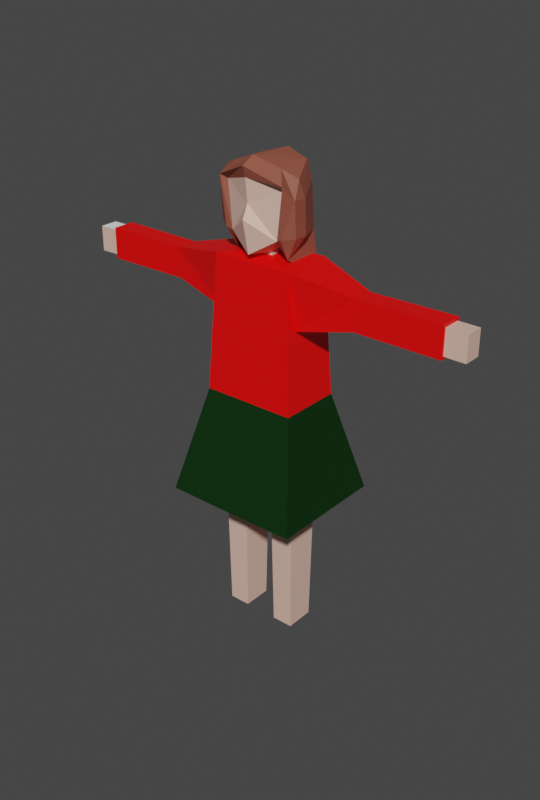 # Source: Kenzie.blend  (saved by Blender 3.0.42; exported with 4.5.12 LTS)
import bpy
from mathutils import Matrix  # noqa: F401  (used for matrix-valued properties, if any)

bpy.ops.wm.read_factory_settings(use_empty=True)
scene = bpy.context.scene
scene.name = 'Scene'

# ---- collections
col_collection = bpy.data.collections.new('Collection'); scene.collection.children.link(col_collection)

# ---- materials (node trees are filled in below, after node groups)
mat_material = bpy.data.materials.new('Material')
mat_material.alpha_threshold = 0.0
mat_material.use_transparent_shadow = False
mat_material.line_color = (0.0, 0.0, 0.0, 1.0)
mat_hair = bpy.data.materials.new('hair')
mat_hair.use_transparent_shadow = False
mat_shirt = bpy.data.materials.new('Shirt')
mat_shirt.use_transparent_shadow = False
mat_void = bpy.data.materials.new('void')
mat_void.use_transparent_shadow = False
mat_skirt = bpy.data.materials.new('Skirt')
mat_skirt.use_transparent_shadow = False
mat_material_001 = bpy.data.materials.new('Material.001')
mat_material_001.use_transparent_shadow = False

# ---- material node trees
mat_material.use_nodes = True; mat_material.node_tree.nodes.clear()
_N = mat_material.node_tree.nodes; _L = mat_material.node_tree.links
n0 = _N.new('ShaderNodeOutputMaterial'); n0.name = 'Material Output'; n0.location = (300, 300)
n1 = _N.new('ShaderNodeBsdfPrincipled'); n1.name = 'Principled BSDF'; n1.location = (10, 300)
n1.distribution = 'GGX'
n1.subsurface_method = 'RANDOM_WALK_SKIN'
n1.inputs[0].default_value = (1.0, 1.0, 1.0, 1.0)
n1.inputs[2].default_value = 0.4
n1.inputs[3].default_value = 1.45
n1.inputs[27].default_value = (0.0, 0.0, 0.0, 1.0)
n1.inputs[28].default_value = 1.0
_L.new(n1.outputs[0], n0.inputs[0])
n0.is_active_output = True
mat_hair.use_nodes = True; mat_hair.node_tree.nodes.clear()
_N = mat_hair.node_tree.nodes; _L = mat_hair.node_tree.links
n0 = _N.new('ShaderNodeBsdfPrincipled'); n0.name = 'Principled BSDF'; n0.location = (10, 300)
n0.distribution = 'GGX'
n0.subsurface_method = 'RANDOM_WALK_SKIN'
n0.inputs[0].default_value = (0.2883, 0.08279, 0.05181, 1.0)
n0.inputs[3].default_value = 1.45
n0.inputs[27].default_value = (0.0, 0.0, 0.0, 1.0)
n0.inputs[28].default_value = 1.0
n1 = _N.new('ShaderNodeOutputMaterial'); n1.name = 'Material Output'; n1.location = (300, 300)
_L.new(n0.outputs[0], n1.inputs[0])
n1.is_active_output = True
mat_shirt.use_nodes = True; mat_shirt.node_tree.nodes.clear()
_N = mat_shirt.node_tree.nodes; _L = mat_shirt.node_tree.links
n0 = _N.new('ShaderNodeBsdfPrincipled'); n0.name = 'Principled BSDF'; n0.location = (10, 300)
n0.distribution = 'GGX'
n0.subsurface_method = 'RANDOM_WALK_SKIN'
n0.inputs[0].default_value = (1.0, 0.0, 0.0, 1.0)
n0.inputs[3].default_value = 1.45
n0.inputs[27].default_value = (0.0, 0.0, 0.0, 1.0)
n0.inputs[28].default_value = 1.0
n1 = _N.new('ShaderNodeOutputMaterial'); n1.name = 'Material Output'; n1.location = (300, 300)
_L.new(n0.outputs[0], n1.inputs[0])
n1.is_active_output = True
mat_void.use_nodes = True; mat_void.node_tree.nodes.clear()
_N = mat_void.node_tree.nodes; _L = mat_void.node_tree.links
n0 = _N.new('ShaderNodeBsdfPrincipled'); n0.name = 'Principled BSDF'; n0.location = (10, 300)
n0.distribution = 'GGX'
n0.subsurface_method = 'RANDOM_WALK_SKIN'
n0.inputs[0].default_value = (0.0, 0.0, 0.0, 1.0)
n0.inputs[3].default_value = 1.45
n0.inputs[27].default_value = (0.0, 0.0, 0.0, 1.0)
n0.inputs[28].default_value = 1.0
n1 = _N.new('ShaderNodeOutputMaterial'); n1.name = 'Material Output'; n1.location = (300, 300)
_L.new(n0.outputs[0], n1.inputs[0])
n1.is_active_output = True
mat_skirt.use_nodes = True; mat_skirt.node_tree.nodes.clear()
_N = mat_skirt.node_tree.nodes; _L = mat_skirt.node_tree.links
n0 = _N.new('ShaderNodeBsdfPrincipled'); n0.name = 'Principled BSDF'; n0.location = (10, 300)
n0.distribution = 'GGX'
n0.subsurface_method = 'RANDOM_WALK_SKIN'
n0.inputs[0].default_value = (0.0004266, 0.02539, 0.001067, 1.0)
n0.inputs[3].default_value = 1.45
n0.inputs[27].default_value = (0.0, 0.0, 0.0, 1.0)
n0.inputs[28].default_value = 1.0
n1 = _N.new('ShaderNodeOutputMaterial'); n1.name = 'Material Output'; n1.location = (300, 300)
_L.new(n0.outputs[0], n1.inputs[0])
n1.is_active_output = True
mat_material_001.use_nodes = True; mat_material_001.node_tree.nodes.clear()
_N = mat_material_001.node_tree.nodes; _L = mat_material_001.node_tree.links
n0 = _N.new('ShaderNodeBsdfPrincipled'); n0.name = 'Principled BSDF'; n0.location = (10, 300)
n0.distribution = 'GGX'
n0.subsurface_method = 'RANDOM_WALK_SKIN'
n0.inputs[0].default_value = (0.807, 0.5149, 0.4125, 1.0)
n0.inputs[3].default_value = 1.45
n0.inputs[27].default_value = (0.0, 0.0, 0.0, 1.0)
n0.inputs[28].default_value = 1.0
n1 = _N.new('ShaderNodeOutputMaterial'); n1.name = 'Material Output'; n1.location = (300, 300)
_L.new(n0.outputs[0], n1.inputs[0])
n1.is_active_output = True

# ---- world
world_world = bpy.data.worlds.new('World'); scene.world = world_world
world_world.use_nodes = True; world_world.node_tree.nodes.clear()
_N = world_world.node_tree.nodes; _L = world_world.node_tree.links
n0 = _N.new('ShaderNodeOutputWorld'); n0.name = 'World Output'; n0.location = (300, 300)
n1 = _N.new('ShaderNodeBackground'); n1.name = 'Background'; n1.location = (10, 300)
n1.inputs[0].default_value = (0.05088, 0.05088, 0.05088, 1.0)
_L.new(n1.outputs[0], n0.inputs[0])
n0.is_active_output = True
world_world.color = (0.05088, 0.05088, 0.05088)
world_world.use_sun_shadow = False
world_world.sun_shadow_jitter_overblur = 0.0

# ---- meshes
me_cube = bpy.data.meshes.new('Cube')
me_cube.from_pydata([(-0.4214, 0.2794, 4.046), (-0.4214, -0.2794, 4.046), (-0.4481, 0.177, 3.438), (-0.4481, -0.177, 3.438), (-0.7414, 0.6376, 1.504), (-0.4585, -0.2188, 2.074), (-0.1389, 0.218, 2.074), (-0.1389, -0.2188, 2.074), (-0.4282, 0.1773, 1.204), (-0.4282, -0.1773, 1.204), (-0.1692, 0.1773, 1.204), (-0.1692, -0.1773, 1.204), (0.0, -0.6376, 1.498), (-0.7414, -0.6376, 1.504), (-0.4128, 0.1563, 0.0), (-0.4128, -0.1563, 0.0), (-0.1846, 0.1563, 0.0), (-0.1846, -0.1563, 0.0), (0.0, 0.6376, 1.498), (0.0, -0.2794, 4.038), (0.0, 0.2794, 4.038), (-1.076, 0.1135, 3.901), (-1.076, -0.1135, 3.901), (-1.064, 0.1135, 3.583), (-1.064, -0.1135, 3.583), (-1.982, 0.1173, 3.91), (-1.982, -0.1173, 3.91), (-1.98, 0.1173, 3.58), (-1.98, -0.1173, 3.58), (-1.982, 0.09548, 3.879), (-1.982, -0.09548, 3.879), (-1.98, 0.09548, 3.611), (-1.98, -0.09548, 3.611), (-2.206, 0.09548, 3.877), (-2.206, -0.09548, 3.877), (-2.204, 0.09548, 3.609), (-2.204, -0.09548, 3.609), (0.0, 0.2188, 2.074), (0.0, -0.2188, 2.074), (-0.4585, 0.218, 2.074), (-0.1161, 0.1115, 4.088), (-0.1161, -0.1115, 4.088), (0.0, 0.1115, 4.088), (0.0, -0.1115, 4.088), (-0.1161, 0.1115, 4.129), (-0.1161, -0.1115, 4.129), (0.0, 0.1115, 4.129), (0.0, -0.1115, 4.129), (-0.2855, 0.2547, 4.756), (0.0, 0.3089, 4.855), (0.0, -0.3395, 4.846), (0.0, -0.3099, 4.121), (0.0, 0.3133, 4.243), (-0.3191, 0.2487, 4.294), (0.0, 0.368, 3.806), (-0.3191, 0.3323, 3.857), (-0.232, 0.2057, 4.938), (-0.2668, -0.1712, 4.929), (0.0, 0.2599, 5.008), (0.0, -0.236, 5.029), (0.0, -0.3815, 4.467), (0.0, -0.3154, 4.605), (0.4214, 0.2794, 4.046), (0.4214, -0.2794, 4.046), (0.4481, 0.177, 3.438), (0.4481, -0.177, 3.438), (0.7414, 0.6376, 1.504), (0.4585, -0.2188, 2.074), (0.1389, 0.218, 2.074), (0.1389, -0.2188, 2.074), (0.4282, 0.1773, 1.204), (0.4282, -0.1773, 1.204), (0.1692, 0.1773, 1.204), (0.1692, -0.1773, 1.204), (0.7414, -0.6376, 1.504), (0.4128, 0.1563, 0.0), (0.4128, -0.1563, 0.0), (0.1846, 0.1563, 0.0), (0.1846, -0.1563, 0.0), (1.076, 0.1135, 3.901), (1.076, -0.1135, 3.901), (1.064, 0.1135, 3.583), (1.064, -0.1135, 3.583), (1.982, 0.1173, 3.91), (1.982, -0.1173, 3.91), (1.98, 0.1173, 3.58), (1.98, -0.1173, 3.58), (1.982, 0.09548, 3.879), (1.982, -0.09548, 3.879), (1.98, 0.09548, 3.611), (1.98, -0.09548, 3.611), (2.206, 0.09548, 3.877), (2.206, -0.09548, 3.877), (2.204, 0.09548, 3.609), (2.204, -0.09548, 3.609), (0.4585, 0.218, 2.074), (0.1161, 0.1115, 4.088), (0.1161, -0.1115, 4.088), (0.1161, 0.1115, 4.129), (0.1161, -0.1115, 4.129), (0.2855, 0.2547, 4.756), (0.3191, 0.2487, 4.294), (0.3191, 0.3323, 3.857), (0.249, 0.2191, 4.942), (0.2618, -0.1592, 4.932), (0.4165, -0.01211, 4.663), (0.4173, 0.004389, 4.31), (0.3842, -0.06058, 4.837), (-0.393, -0.1128, 4.877), (-0.4231, -0.02891, 4.344), (-0.4151, -0.06375, 4.695), (-0.3153, -0.2157, 4.756), (0.3306, -0.1444, 4.094), (0.3153, -0.2157, 4.756), (0.333, -0.2557, 4.315), (-0.3292, -0.2314, 4.301), (-0.329, -0.08218, 4.077), (0.3702, -0.2852, 4.815), (-0.3673, -0.2698, 4.799), (-0.4151, -0.2081, 4.695), (-0.4231, -0.1732, 4.343), (-0.2636, -0.2198, 4.281), (0.4173, -0.1399, 4.31), (0.2636, -0.2198, 4.281), (0.4165, -0.1564, 4.663), (1.934e-17, -0.3775, 4.959), (-0.5038, -0.3367, 2.618), (-0.5019, -0.2777, 2.618), (2.561e-09, 0.336, 2.618), (2.561e-09, -0.336, 2.618), (-0.5019, 0.2777, 2.618), (-0.5038, 0.3367, 2.618), (0.5038, -0.3367, 2.618), (0.5019, -0.2777, 2.618), (0.5019, 0.2777, 2.618), (0.5038, 0.3367, 2.618)], [], [(1, 0, 21, 22), (4, 6, 39), (4, 5, 13), (11, 9, 15, 17), (6, 7, 11, 10), (5, 4, 39), (7, 5, 9, 11), (9, 8, 14, 15), (14, 16, 17, 15), (126, 13, 12, 129), (131, 0, 20, 128), (10, 11, 17, 16), (5, 7, 12, 13), (8, 10, 16, 14), (127, 130, 4, 13), (126, 127, 13), (130, 131, 4), (21, 23, 27, 25), (3, 1, 22, 24), (0, 2, 23, 21), (2, 3, 24, 23), (26, 25, 29, 30), (23, 24, 28, 27), (22, 21, 25, 26), (24, 22, 26, 28), (32, 30, 34, 36), (28, 26, 30, 32), (25, 27, 31, 29), (27, 28, 32, 31), (36, 34, 33, 35), (29, 31, 35, 33), (31, 32, 36, 35), (30, 29, 33, 34), (4, 18, 6), (18, 37, 6), (7, 6, 37, 38), (12, 7, 38), (10, 8, 39, 6), (8, 9, 5, 39), (0, 1, 41, 40), (0, 40, 20), (19, 41, 1), (42, 40, 44, 46), (40, 42, 20), (41, 19, 43), (41, 43, 47, 45), (40, 41, 45, 44), (51, 60, 121), (45, 47, 51, 121), (48, 53, 111), (44, 45, 121, 53), (52, 53, 48, 49), (49, 48, 56, 58), (46, 44, 53, 52), (52, 53, 55, 54), (121, 111, 53), (56, 57, 59, 58), (110, 108, 119), (48, 111, 57, 56), (60, 61, 121), (121, 61, 111), (61, 50, 111), (63, 80, 79, 62), (66, 95, 68), (66, 74, 67), (73, 78, 76, 71), (68, 72, 73, 69), (67, 95, 66), (69, 73, 71, 67), (71, 76, 75, 70), (75, 76, 78, 77), (132, 129, 12, 74), (135, 128, 20, 62), (72, 77, 78, 73), (67, 74, 12, 69), (70, 75, 77, 72), (133, 74, 66, 134), (132, 74, 133), (134, 66, 135), (79, 83, 85, 81), (65, 82, 80, 63), (62, 79, 81, 64), (64, 81, 82, 65), (84, 88, 87, 83), (81, 85, 86, 82), (80, 84, 83, 79), (82, 86, 84, 80), (90, 94, 92, 88), (86, 90, 88, 84), (83, 87, 89, 85), (85, 89, 90, 86), (94, 93, 91, 92), (87, 91, 93, 89), (89, 93, 94, 90), (88, 92, 91, 87), (66, 68, 18), (18, 68, 37), (69, 38, 37, 68), (12, 38, 69), (72, 68, 95, 70), (70, 95, 67, 71), (62, 96, 97, 63), (62, 20, 96), (19, 63, 97), (42, 46, 98, 96), (96, 20, 42), (97, 43, 19), (97, 99, 47, 43), (96, 98, 99, 97), (51, 123, 60), (99, 123, 51, 47), (100, 113, 101), (98, 101, 123, 99), (52, 49, 100, 101), (49, 58, 103, 100), (46, 52, 101, 98), (52, 54, 102, 101), (123, 101, 113), (103, 58, 59, 104), (116, 109, 120), (100, 103, 104, 113), (60, 123, 61), (123, 113, 61), (61, 113, 50), (103, 100, 105, 107), (101, 102, 112, 106), (101, 100, 105, 106), (104, 103, 107), (48, 56, 108, 110), (55, 53, 109, 116), (48, 53, 109, 110), (56, 57, 108), (116, 121, 53), (106, 112, 122), (110, 109, 120, 119), (121, 116, 115), (50, 113, 117, 125), (121, 111, 118, 115), (112, 123, 114), (107, 105, 124), (122, 112, 114), (111, 50, 125, 118), (106, 105, 124, 122), (113, 123, 114, 117), (120, 115, 116), (118, 119, 120, 115), (124, 117, 114, 122), (108, 57, 118, 119), (104, 107, 124, 117), (117, 104, 59, 125), (118, 125, 59, 57), (64, 134, 135, 62), (65, 133, 134, 64), (1, 3, 127, 126), (2, 0, 131, 130), (1, 126, 129, 19), (4, 131, 128, 18), (66, 18, 128, 135), (3, 2, 130, 127), (63, 132, 133, 65), (63, 19, 129, 132)])
me_cube.polygons.foreach_set('material_index', [2, 3, 3, 5, 5, 3, 5, 5, 5, 4, 2, 5, 3, 5, 4, 4, 4, 2, 2, 2, 2, 2, 2, 2, 2, 5, 2, 2, 2, 5, 5, 5, 0, 3, 3, 3, 3, 5, 5, 2, 2, 2, 5, 2, 2, 5, 5, 5, 5, 1, 5, 1, 1, 5, 1, 1, 1, 1, 1, 5, 5, 5, 2, 3, 3, 5, 5, 3, 5, 5, 5, 4, 2, 5, 3, 5, 4, 4, 4, 2, 2, 2, 2, 2, 2, 2, 2, 5, 2, 2, 2, 5, 5, 5, 5, 3, 3, 3, 3, 5, 5, 2, 2, 2, 5, 2, 2, 5, 5, 5, 5, 1, 5, 1, 1, 5, 1, 1, 1, 1, 1, 5, 5, 5, 1, 1, 1, 1, 1, 1, 1, 1, 1, 1, 1, 1, 1, 1, 1, 1, 1, 1, 1, 1, 1, 1, 1, 1, 1, 1, 1, 2, 2, 2, 2, 2, 4, 4, 2, 2, 2])
_uv = me_cube.uv_layers.new(name='UVMap')
_uv.uv.foreach_set('vector', [0.6036, 0.08864, 0.6036, 0.1614, 0.6036, 0.1614, 0.6036, 0.08864, 0.375, 0.25, 0.223, 0.5637, 0.0, 0.0, 0.169, 0.5637, 0.169, 0.6863, 0.125, 0.75, 0.223, 0.6863, 0.169, 0.6863, 0.169, 0.6863, 0.223, 0.6863, 0.223, 0.5637, 0.223, 0.6046, 0.223, 0.6046, 0.223, 0.5637, 0.169, 0.6863, 0.375, 0.25, 0.0, 0.0, 0.223, 0.6863, 0.169, 0.6863, 0.169, 0.6863, 0.223, 0.6863, 0.169, 0.6863, 0.169, 0.5637, 0.169, 0.5637, 0.169, 0.6863, 0.169, 0.5637, 0.223, 0.5637, 0.223, 0.6046, 0.169, 0.6046, 0.4752, 0.03885, 0.375, 0.0, 0.375, 0.0, 0.4757, 0.03905, 0.4846, 0.25, 0.625, 0.25, 0.625, 0.25, 0.4851, 0.25, 0.223, 0.5637, 0.223, 0.6046, 0.223, 0.6046, 0.223, 0.5637, 0.169, 0.6863, 0.223, 0.6863, 0.223, 0.6863, 0.169, 0.6863, 0.169, 0.5637, 0.223, 0.5637, 0.223, 0.5637, 0.169, 0.5637, 0.3873, 0.03037, 0.3873, 0.2196, 0.375, 0.25, 0.375, 0.0, 0.4752, 0.03885, 0.3873, 0.03037, 0.375, 0.0, 0.3873, 0.2196, 0.4846, 0.25, 0.375, 0.25, 0.6036, 0.1614, 0.3964, 0.1972, 0.3964, 0.1972, 0.6036, 0.1614, 0.3964, 0.05275, 0.6036, 0.08864, 0.6036, 0.08864, 0.3964, 0.05275, 0.6036, 0.1614, 0.3964, 0.1972, 0.3964, 0.1972, 0.6036, 0.1614, 0.3964, 0.1972, 0.3964, 0.05275, 0.3964, 0.05275, 0.3964, 0.1972, 0.6036, 0.08864, 0.6036, 0.1614, 0.6036, 0.1614, 0.6036, 0.08864, 0.3964, 0.1972, 0.3964, 0.05275, 0.3964, 0.05275, 0.3964, 0.1972, 0.6036, 0.08864, 0.6036, 0.1614, 0.6036, 0.1614, 0.6036, 0.08864, 0.3964, 0.05275, 0.6036, 0.08864, 0.6036, 0.08864, 0.3964, 0.05275, 0.3964, 0.05275, 0.6036, 0.08864, 0.6036, 0.08864, 0.3964, 0.05275, 0.3964, 0.05275, 0.6036, 0.08864, 0.6036, 0.08864, 0.3964, 0.05275, 0.6036, 0.1614, 0.3964, 0.1972, 0.3964, 0.1972, 0.6036, 0.1614, 0.3964, 0.1972, 0.3964, 0.05275, 0.3964, 0.05275, 0.3964, 0.1972, 0.3964, 0.05275, 0.6036, 0.08864, 0.6036, 0.1614, 0.3964, 0.1972, 0.6036, 0.1614, 0.3964, 0.1972, 0.3964, 0.1972, 0.6036, 0.1614, 0.3964, 0.1972, 0.3964, 0.05275, 0.3964, 0.05275, 0.3964, 0.1972, 0.6036, 0.08864, 0.6036, 0.1614, 0.6036, 0.1614, 0.6036, 0.08864, 0.375, 0.25, 0.375, 0.25, 0.223, 0.5637, 0.375, 0.25, 0.0, 0.0, 0.223, 0.5637, 0.223, 0.6046, 0.223, 0.5637, 0.0, 0.0, 0.0, 0.0, 0.223, 0.6863, 0.223, 0.6046, 0.0, 0.0, 0.223, 0.5637, 0.169, 0.5637, 0.0, 0.0, 0.223, 0.5637, 0.169, 0.5637, 0.169, 0.6863, 0.169, 0.6863, 0.0, 0.0, 0.6036, 0.1614, 0.6036, 0.08864, 0.6036, 0.08864, 0.6036, 0.1614, 0.6036, 0.1614, 0.6036, 0.1614, 0.625, 0.25, 0.6036, 0.08864, 0.6036, 0.08864, 0.6036, 0.08864, 0.6036, 0.1614, 0.6036, 0.1614, 0.6036, 0.1614, 0.6036, 0.1614, 0.6036, 0.1614, 0.6036, 0.1614, 0.625, 0.25, 0.6036, 0.08864, 0.6036, 0.08864, 0.6036, 0.08864, 0.6036, 0.08864, 0.6036, 0.08864, 0.6036, 0.08864, 0.6036, 0.08864, 0.6036, 0.1614, 0.6036, 0.08864, 0.6036, 0.08864, 0.6036, 0.1614, 0.6036, 0.08864, 0.0, 0.0, 0.6036, 0.08864, 0.6036, 0.08864, 0.6036, 0.08864, 0.6036, 0.08864, 0.6036, 0.08864, 0.6036, 0.1614, 0.6036, 0.1614, 0.6036, 0.08864, 0.6036, 0.1614, 0.6036, 0.08864, 0.6036, 0.08864, 0.6036, 0.1614, 0.6036, 0.1614, 0.6036, 0.1614, 0.6036, 0.1614, 0.6036, 0.1614, 0.6036, 0.1614, 0.6036, 0.1614, 0.6036, 0.1614, 0.6036, 0.1614, 0.6036, 0.1614, 0.6036, 0.1614, 0.6036, 0.1614, 0.6036, 0.1614, 0.6036, 0.1614, 0.6036, 0.1614, 0.6036, 0.1614, 0.6036, 0.1614, 0.6036, 0.08864, 0.6036, 0.08864, 0.6036, 0.1614, 0.6036, 0.1614, 0.6036, 0.08864, 0.6036, 0.08864, 0.6036, 0.1614, 0.6036, 0.1614, 0.6036, 0.1614, 0.6036, 0.1614, 0.6036, 0.1614, 0.6036, 0.08864, 0.6036, 0.08864, 0.6036, 0.1614, 0.0, 0.0, 0.0, 0.0, 0.6036, 0.08864, 0.6036, 0.08864, 0.0, 0.0, 0.6036, 0.08864, 0.0, 0.0, 0.6036, 0.08864, 0.6036, 0.08864, 0.6036, 0.08864, 0.6036, 0.08864, 0.6036, 0.1614, 0.6036, 0.1614, 0.375, 0.25, 0.0, 0.0, 0.223, 0.5637, 0.169, 0.5637, 0.125, 0.75, 0.169, 0.6863, 0.223, 0.6863, 0.223, 0.6863, 0.169, 0.6863, 0.169, 0.6863, 0.223, 0.5637, 0.223, 0.5637, 0.223, 0.6046, 0.223, 0.6046, 0.169, 0.6863, 0.0, 0.0, 0.375, 0.25, 0.223, 0.6863, 0.223, 0.6863, 0.169, 0.6863, 0.169, 0.6863, 0.169, 0.6863, 0.169, 0.6863, 0.169, 0.5637, 0.169, 0.5637, 0.169, 0.5637, 0.169, 0.6046, 0.223, 0.6046, 0.223, 0.5637, 0.4752, 0.03885, 0.4757, 0.03905, 0.375, 0.0, 0.375, 0.0, 0.4846, 0.25, 0.4851, 0.25, 0.625, 0.25, 0.625, 0.25, 0.223, 0.5637, 0.223, 0.5637, 0.223, 0.6046, 0.223, 0.6046, 0.169, 0.6863, 0.169, 0.6863, 0.223, 0.6863, 0.223, 0.6863, 0.169, 0.5637, 0.169, 0.5637, 0.223, 0.5637, 0.223, 0.5637, 0.3873, 0.03037, 0.375, 0.0, 0.375, 0.25, 0.3873, 0.2196, 0.4752, 0.03885, 0.375, 0.0, 0.3873, 0.03037, 0.3873, 0.2196, 0.375, 0.25, 0.4846, 0.25, 0.6036, 0.1614, 0.6036, 0.1614, 0.3964, 0.1972, 0.3964, 0.1972, 0.3964, 0.05275, 0.3964, 0.05275, 0.6036, 0.08864, 0.6036, 0.08864, 0.6036, 0.1614, 0.6036, 0.1614, 0.3964, 0.1972, 0.3964, 0.1972, 0.3964, 0.1972, 0.3964, 0.1972, 0.3964, 0.05275, 0.3964, 0.05275, 0.6036, 0.08864, 0.6036, 0.08864, 0.6036, 0.1614, 0.6036, 0.1614, 0.3964, 0.1972, 0.3964, 0.1972, 0.3964, 0.05275, 0.3964, 0.05275, 0.6036, 0.08864, 0.6036, 0.08864, 0.6036, 0.1614, 0.6036, 0.1614, 0.3964, 0.05275, 0.3964, 0.05275, 0.6036, 0.08864, 0.6036, 0.08864, 0.3964, 0.05275, 0.3964, 0.05275, 0.6036, 0.08864, 0.6036, 0.08864, 0.3964, 0.05275, 0.3964, 0.05275, 0.6036, 0.08864, 0.6036, 0.08864, 0.6036, 0.1614, 0.6036, 0.1614, 0.3964, 0.1972, 0.3964, 0.1972, 0.3964, 0.1972, 0.3964, 0.1972, 0.3964, 0.05275, 0.3964, 0.05275, 0.3964, 0.05275, 0.3964, 0.1972, 0.6036, 0.1614, 0.6036, 0.08864, 0.6036, 0.1614, 0.6036, 0.1614, 0.3964, 0.1972, 0.3964, 0.1972, 0.3964, 0.1972, 0.3964, 0.1972, 0.3964, 0.05275, 0.3964, 0.05275, 0.6036, 0.08864, 0.6036, 0.08864, 0.6036, 0.1614, 0.6036, 0.1614, 0.375, 0.25, 0.223, 0.5637, 0.375, 0.25, 0.375, 0.25, 0.223, 0.5637, 0.0, 0.0, 0.223, 0.6046, 0.0, 0.0, 0.0, 0.0, 0.223, 0.5637, 0.223, 0.6863, 0.0, 0.0, 0.223, 0.6046, 0.223, 0.5637, 0.223, 0.5637, 0.0, 0.0, 0.169, 0.5637, 0.169, 0.5637, 0.0, 0.0, 0.169, 0.6863, 0.169, 0.6863, 0.6036, 0.1614, 0.6036, 0.1614, 0.6036, 0.08864, 0.6036, 0.08864, 0.6036, 0.1614, 0.625, 0.25, 0.6036, 0.1614, 0.6036, 0.08864, 0.6036, 0.08864, 0.6036, 0.08864, 0.6036, 0.1614, 0.6036, 0.1614, 0.6036, 0.1614, 0.6036, 0.1614, 0.6036, 0.1614, 0.625, 0.25, 0.6036, 0.1614, 0.6036, 0.08864, 0.6036, 0.08864, 0.6036, 0.08864, 0.6036, 0.08864, 0.6036, 0.08864, 0.6036, 0.08864, 0.6036, 0.08864, 0.6036, 0.1614, 0.6036, 0.1614, 0.6036, 0.08864, 0.6036, 0.08864, 0.6036, 0.08864, 0.6036, 0.08864, 0.0, 0.0, 0.6036, 0.08864, 0.6036, 0.08864, 0.6036, 0.08864, 0.6036, 0.08864, 0.6036, 0.1614, 0.6036, 0.08864, 0.6036, 0.1614, 0.6036, 0.1614, 0.6036, 0.1614, 0.6036, 0.08864, 0.6036, 0.08864, 0.6036, 0.1614, 0.6036, 0.1614, 0.6036, 0.1614, 0.6036, 0.1614, 0.6036, 0.1614, 0.6036, 0.1614, 0.6036, 0.1614, 0.6036, 0.1614, 0.6036, 0.1614, 0.6036, 0.1614, 0.6036, 0.1614, 0.6036, 0.1614, 0.6036, 0.1614, 0.6036, 0.1614, 0.6036, 0.1614, 0.6036, 0.1614, 0.6036, 0.08864, 0.6036, 0.1614, 0.6036, 0.08864, 0.6036, 0.1614, 0.6036, 0.1614, 0.6036, 0.08864, 0.6036, 0.08864, 0.6036, 0.1614, 0.6036, 0.1614, 0.6036, 0.1614, 0.6036, 0.1614, 0.6036, 0.1614, 0.6036, 0.08864, 0.6036, 0.08864, 0.0, 0.0, 0.6036, 0.08864, 0.0, 0.0, 0.6036, 0.08864, 0.6036, 0.08864, 0.0, 0.0, 0.0, 0.0, 0.6036, 0.08864, 0.6036, 0.08864, 0.6036, 0.1614, 0.6036, 0.1614, 0.6036, 0.1614, 0.6036, 0.1614, 0.6036, 0.1614, 0.6036, 0.1614, 0.6036, 0.1614, 0.6036, 0.1614, 0.6036, 0.1614, 0.6036, 0.1614, 0.6036, 0.1614, 0.6036, 0.1614, 0.6036, 0.08864, 0.6036, 0.1614, 0.6036, 0.1614, 0.6036, 0.1614, 0.6036, 0.1614, 0.6036, 0.1614, 0.6036, 0.1614, 0.6036, 0.1614, 0.6036, 0.1614, 0.6036, 0.1614, 0.6036, 0.1614, 0.6036, 0.1614, 0.6036, 0.1614, 0.6036, 0.1614, 0.6036, 0.1614, 0.6036, 0.1614, 0.6036, 0.08864, 0.6036, 0.1614, 0.0, 0.0, 0.6036, 0.08864, 0.6036, 0.1614, 0.6036, 0.1614, 0.6036, 0.1614, 0.6036, 0.1614, 0.6036, 0.1614, 0.6036, 0.1614, 0.6036, 0.1614, 0.6036, 0.1614, 0.6036, 0.08864, 0.0, 0.0, 0.6036, 0.08864, 0.6036, 0.08864, 0.6036, 0.08864, 0.6036, 0.08864, 0.6036, 0.08864, 0.6036, 0.08864, 0.6036, 0.08864, 0.6036, 0.08864, 0.6036, 0.08864, 0.0, 0.0, 0.0, 0.0, 0.0, 0.0, 0.6036, 0.1614, 0.6036, 0.1614, 0.6036, 0.1614, 0.0, 0.0, 0.6036, 0.1614, 0.0, 0.0, 0.6036, 0.08864, 0.6036, 0.08864, 0.6036, 0.08864, 0.6036, 0.08864, 0.6036, 0.1614, 0.6036, 0.1614, 0.6036, 0.1614, 0.6036, 0.1614, 0.6036, 0.08864, 0.6036, 0.08864, 0.6036, 0.08864, 0.6036, 0.08864, 0.0, 0.0, 0.0, 0.0, 0.0, 0.0, 0.0, 0.0, 0.0, 0.0, 0.0, 0.0, 0.0, 0.0, 0.0, 0.0, 0.0, 0.0, 0.0, 0.0, 0.0, 0.0, 0.0, 0.0, 0.0, 0.0, 0.0, 0.0, 0.0, 0.0, 0.0, 0.0, 0.0, 0.0, 0.0, 0.0, 0.0, 0.0, 0.6036, 0.08864, 0.6036, 0.08864, 0.6036, 0.08864, 0.6036, 0.08864, 0.6036, 0.08864, 0.6036, 0.08864, 0.6036, 0.08864, 0.6036, 0.08864, 0.3964, 0.1972, 0.3873, 0.2196, 0.4846, 0.25, 0.625, 0.25, 0.3964, 0.05275, 0.3873, 0.03037, 0.3873, 0.2196, 0.3964, 0.1972, 0.6036, 0.08864, 0.3964, 0.05275, 0.3873, 0.03037, 0.4752, 0.03885, 0.3964, 0.1972, 0.625, 0.25, 0.4846, 0.25, 0.3873, 0.2196, 0.6036, 0.08864, 0.4752, 0.03885, 0.4757, 0.03905, 0.6036, 0.08864, 0.375, 0.25, 0.4846, 0.25, 0.4851, 0.25, 0.375, 0.25, 0.375, 0.25, 0.375, 0.25, 0.4851, 0.25, 0.4846, 0.25, 0.3964, 0.05275, 0.3964, 0.1972, 0.3873, 0.2196, 0.3873, 0.03037, 0.6036, 0.08864, 0.4752, 0.03885, 0.3873, 0.03037, 0.3964, 0.05275, 0.6036, 0.08864, 0.6036, 0.08864, 0.4757, 0.03905, 0.4752, 0.03885])
me_cube.materials.append(mat_material)
me_cube.materials.append(mat_hair)
me_cube.materials.append(mat_shirt)
me_cube.materials.append(mat_void)
me_cube.materials.append(mat_skirt)
me_cube.materials.append(mat_material_001)
me_cube.use_remesh_preserve_volume = False
me_cube.use_remesh_preserve_attributes = False
me_cube.use_mirror_vertex_groups = False
me_cube.update()
arm_armature = bpy.data.armatures.new('Armature')  # bones are not reproduced

# ---- objects
ob_cube = bpy.data.objects.new('Cube', me_cube)
ob_armature = bpy.data.objects.new('Armature', arm_armature)

# ---- transforms, parenting, visibility, modifiers, constraints
ob_cube.parent = ob_armature
ob_cube.matrix_parent_inverse = Matrix(((1.0, -0.0, 0.0, -0.0), (-0.0, 1.0, -0.0, 0.0), (0.0, -0.0, 1.0, -2.181), (-0.0, 0.0, -0.0, 1.0)))
ob_cube.location = (0.0, 0.0, 0.0)
ob_cube.lock_rotations_4d = False
ob_cube.empty_display_type = 'ARROWS'
ob_cube.lineart.crease_threshold = 0.0
_vg = ob_cube.vertex_groups.new(name='root')
for _i, _w in zip([4, 5, 6, 7, 12, 13, 18, 37, 38, 39, 66, 67, 68, 69, 74, 95, 126, 127, 128, 129, 130, 131, 132, 133, 134, 135], [1.0, 1.0, 1.0, 1.0, 1.0, 1.0, 1.0, 1.0, 1.0, 1.0, 1.0, 1.0, 1.0, 1.0, 1.0, 1.0, 0.5617, 0.4243, 0.5594, 0.5594, 0.4243, 0.5617, 0.5617, 0.4243, 0.4243, 0.5617]): _vg.add([_i], _w, 'REPLACE')
_vg = ob_cube.vertex_groups.new(name='spine')
for _i, _w in zip([0, 1, 19, 20, 62, 63, 126, 128, 129, 131, 132, 135], [1.0, 1.0, 1.0, 1.0, 1.0, 1.0, 0.4383, 0.4406, 0.4406, 0.4383, 0.4383, 0.4383]): _vg.add([_i], _w, 'REPLACE')
_vg = ob_cube.vertex_groups.new(name='neck')
_vg.add([40, 41, 42, 43, 96, 97], 1.0, 'REPLACE')
_vg = ob_cube.vertex_groups.new(name='head')
_vg.add([44, 45, 46, 47, 48, 49, 50, 51, 52, 53, 56, 57, 58, 59, 60, 61, 98, 99, 100, 101, 103, 104, 105, 106, 107, 108, 109, 110, 111, 113, 114, 115, 117, 118, 119, 120, 121, 122, 123, 124, 125], 1.0, 'REPLACE')
_vg = ob_cube.vertex_groups.new(name='lshoulder')
for _i, _w in zip([62, 63, 64, 65, 132, 133, 134, 135], [1.0, 1.0, 1.0, 1.0, 0.4383, 0.5757, 0.5757, 0.4383]): _vg.add([_i], _w, 'REPLACE')
_vg = ob_cube.vertex_groups.new(name='larm1')
_vg.add([21, 22, 23, 24], 1.0, 'REPLACE')
_vg = ob_cube.vertex_groups.new(name='larm2')
_vg.add([25, 26, 27, 28, 29, 30, 31, 32, 33, 34, 35, 36], 1.0, 'REPLACE')
_vg = ob_cube.vertex_groups.new(name='rshoulder')
for _i, _w in zip([0, 1, 2, 3, 126, 127, 130, 131], [1.0, 1.0, 1.0, 1.0, 0.4383, 0.5757, 0.5757, 0.4383]): _vg.add([_i], _w, 'REPLACE')
_vg = ob_cube.vertex_groups.new(name='rarm1')
_vg.add([79, 80, 81, 82], 1.0, 'REPLACE')
_vg = ob_cube.vertex_groups.new(name='rarm2')
_vg.add([83, 84, 85, 86, 87, 88, 89, 90, 91, 92, 93, 94], 1.0, 'REPLACE')
_vg = ob_cube.vertex_groups.new(name='lthigh')
_vg.add([70, 71, 72, 73], 1.0, 'REPLACE')
_vg = ob_cube.vertex_groups.new(name='lcalf')
_vg.add([75, 76, 77, 78], 1.0, 'REPLACE')
_vg = ob_cube.vertex_groups.new(name='rthigh')
_vg.add([8, 9, 10, 11], 1.0, 'REPLACE')
_vg = ob_cube.vertex_groups.new(name='rcalf')
_vg.add([14, 15, 16, 17], 1.0, 'REPLACE')
_vg = ob_cube.vertex_groups.new(name='hair')
_vg.add([54, 55, 102, 112, 116], 1.0, 'REPLACE')
_vg = ob_cube.vertex_groups.new(name='dress')
for _i, _w in zip([4, 12, 13, 18, 66, 74, 126, 127, 128, 129, 130, 131, 132, 133, 134, 135], [1.0, 1.0, 1.0, 1.0, 1.0, 1.0, 0.5617, 0.4243, 0.5594, 0.5594, 0.4243, 0.5617, 0.5617, 0.4243, 0.4243, 0.5617]): _vg.add([_i], _w, 'REPLACE')
_m = ob_cube.modifiers.new('Armature', 'ARMATURE')
_m.object = ob_armature
ob_armature.location = (0.0, 0.0, 2.181)

# ---- collection membership
col_collection.objects.link(ob_cube)
col_collection.objects.link(ob_armature)

# ---- scene / render settings (as saved in the file)
scene.frame_start = 1; scene.frame_end = 50; scene.frame_set(1)
scene.render.engine = 'BLENDER_EEVEE_NEXT'
scene.render.resolution_x = 617
scene.render.resolution_y = 914
scene.render.resolution_percentage = 16
scene.render.use_freestyle = True
scene.render.line_thickness = 2.0
scene.cycles.samples = 1
scene.cycles.sampling_pattern = 'TABULATED_SOBOL'
scene.cycles.use_adaptive_sampling = False
scene.cycles.use_light_tree = False
scene.view_settings.view_transform = 'Filmic'
bpy.context.view_layer.update()

# ---- added for rendering (the .blend has no active camera and no usable light): camera, sun
cam_auto = bpy.data.cameras.new('AutoCamera')
cam_auto.lens = 50.0
cam_auto.sensor_width = 36.0
cam_auto.clip_end = 1000.0
ob_auto_camera = bpy.data.objects.new('AutoCamera', cam_auto)
scene.collection.objects.link(ob_auto_camera)
ob_auto_camera.location = (6.30088, -7.56106, 7.55499)
ob_auto_camera.rotation_euler = (1.09748, -7.21219e-08, 0.694738)
scene.camera = ob_auto_camera
light_auto_sun = bpy.data.lights.new('AutoSun', 'SUN')
light_auto_sun.energy = 3.0
light_auto_sun.angle = 0.0523599
ob_auto_sun = bpy.data.objects.new('AutoSun', light_auto_sun)
scene.collection.objects.link(ob_auto_sun)
ob_auto_sun.rotation_euler = (0.872665, 0.174533, 0.523599)
bpy.context.view_layer.update()

